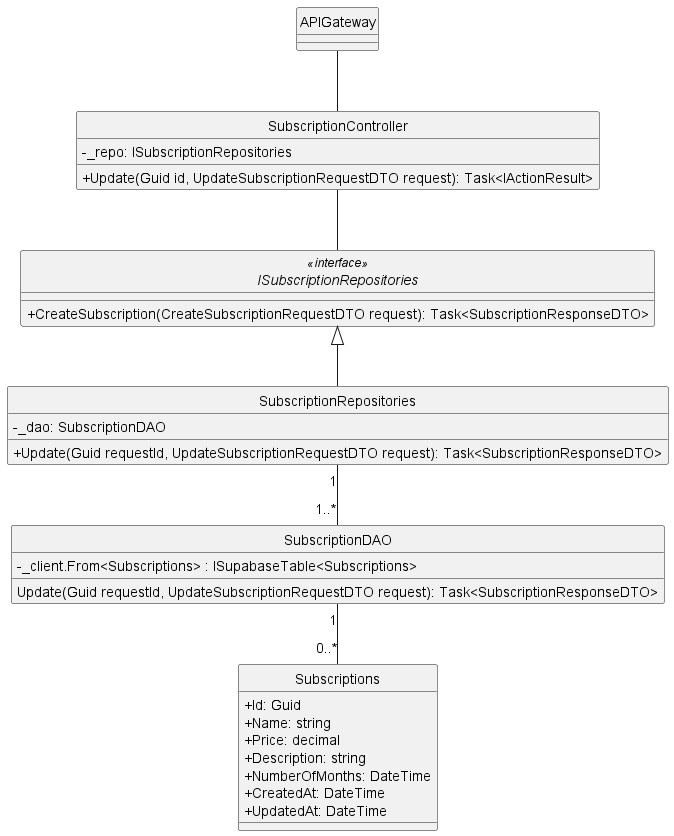

The diagram above was rendered by PlantUML. Its source (embedded in the PNG):
@startuml createSubscription
hide circle
skinparam classAttributeIconSize 0
skinparam linetype ortho

class APIGateway {
}

class SubscriptionController{
    - _repo: ISubscriptionRepositories
    + Update(Guid id, UpdateSubscriptionRequestDTO request): Task<IActionResult>
}

interface ISubscriptionRepositories<<interface>> {
    + CreateSubscription(CreateSubscriptionRequestDTO request): Task<SubscriptionResponseDTO>
}

class SubscriptionRepositories {
    - _dao: SubscriptionDAO
    + Update(Guid requestId, UpdateSubscriptionRequestDTO request): Task<SubscriptionResponseDTO>
}

class SubscriptionDAO {
    - _client.From<Subscriptions> : ISupabaseTable<Subscriptions>
    Update(Guid requestId, UpdateSubscriptionRequestDTO request): Task<SubscriptionResponseDTO>
}

class Subscriptions {
    + Id: Guid
    + Name: string
    + Price: decimal
    + Description: string
    + NumberOfMonths: DateTime
    + CreatedAt: DateTime
    + UpdatedAt: DateTime
}

APIGateway -- SubscriptionController
SubscriptionController -- ISubscriptionRepositories
ISubscriptionRepositories <|-- SubscriptionRepositories
SubscriptionRepositories "1"--"1..*" SubscriptionDAO
SubscriptionDAO "1"--"0..*" Subscriptions

@enduml